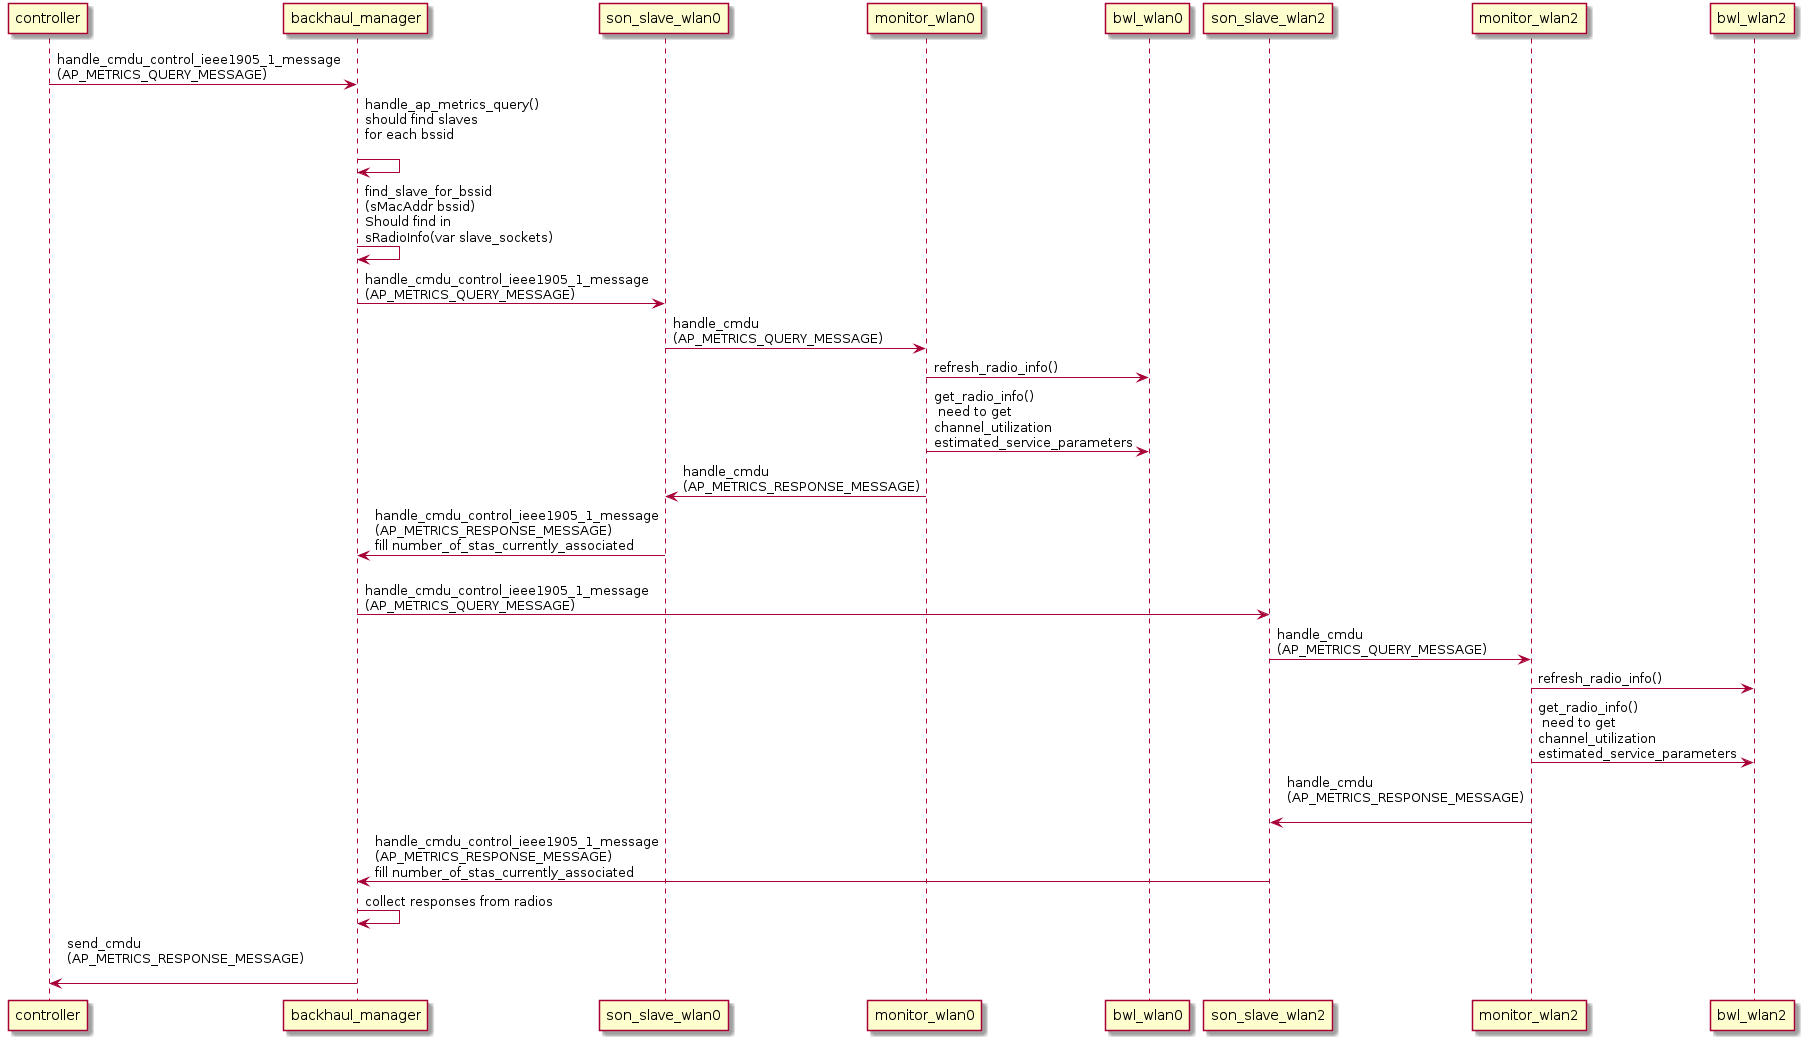

The diagram above was rendered by PlantUML. Its source (embedded in the PNG):
@startuml
controller->backhaul_manager: handle_cmdu_control_ieee1905_1_message\n(AP_METRICS_QUERY_MESSAGE)
backhaul_manager->backhaul_manager: handle_ap_metrics_query()\nshould find slaves\nfor each bssid\n
backhaul_manager->backhaul_manager: find_slave_for_bssid\n(sMacAddr bssid)\nShould find in\nsRadioInfo(var slave_sockets)
backhaul_manager->son_slave_wlan0: handle_cmdu_control_ieee1905_1_message\n(AP_METRICS_QUERY_MESSAGE)
son_slave_wlan0->monitor_wlan0: handle_cmdu\n(AP_METRICS_QUERY_MESSAGE)
monitor_wlan0->bwl_wlan0: refresh_radio_info()
monitor_wlan0->bwl_wlan0: get_radio_info()\n need to get\nchannel_utilization\nestimated_service_parameters
monitor_wlan0->son_slave_wlan0: handle_cmdu\n(AP_METRICS_RESPONSE_MESSAGE)
son_slave_wlan0->backhaul_manager: handle_cmdu_control_ieee1905_1_message\n(AP_METRICS_RESPONSE_MESSAGE)\nfill number_of_stas_currently_associated
backhaul_manager->son_slave_wlan2: \nhandle_cmdu_control_ieee1905_1_message\n(AP_METRICS_QUERY_MESSAGE)
son_slave_wlan2->monitor_wlan2: handle_cmdu\n(AP_METRICS_QUERY_MESSAGE)
monitor_wlan2->bwl_wlan2: refresh_radio_info()
monitor_wlan2->bwl_wlan2: get_radio_info()\n need to get\nchannel_utilization\nestimated_service_parameters
monitor_wlan2->son_slave_wlan2: handle_cmdu\n(AP_METRICS_RESPONSE_MESSAGE)\n
son_slave_wlan2->backhaul_manager: handle_cmdu_control_ieee1905_1_message\n(AP_METRICS_RESPONSE_MESSAGE)\nfill number_of_stas_currently_associated
backhaul_manager->backhaul_manager: collect responses from radios
backhaul_manager->controller: send_cmdu\n(AP_METRICS_RESPONSE_MESSAGE)\n
@enduml